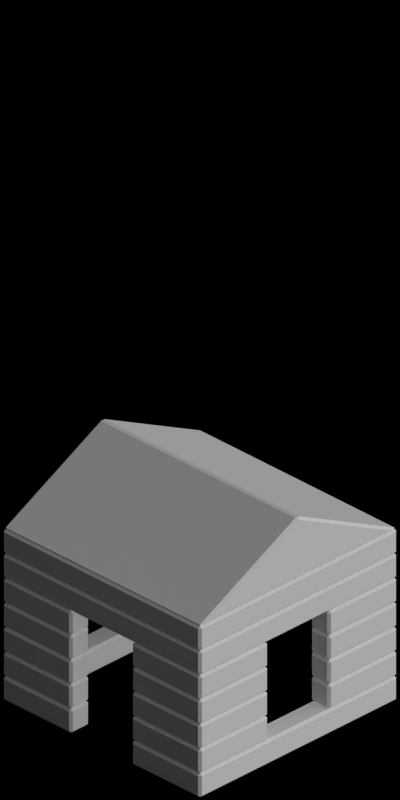 # Source: 4648-4647.blend  (saved by Blender 2.63.0; exported with 4.5.12 LTS)
import bpy
from mathutils import Matrix  # noqa: F401  (used for matrix-valued properties, if any)

bpy.ops.wm.read_factory_settings(use_empty=True)
scene = bpy.context.scene
scene.name = 'Scene'

# ---- collections
col_collection_1 = bpy.data.collections.new('Collection 1'); scene.collection.children.link(col_collection_1)

# ---- materials (node trees are filled in below, after node groups)
mat_toyland_blue = bpy.data.materials.new('Toyland_Blue')
mat_toyland_green = bpy.data.materials.new('Toyland_Green')

# ---- material node trees

# ---- world
world_world = bpy.data.worlds.new('World'); scene.world = world_world
world_world.color = (0.0, 0.0, 0.0)
world_world.use_sun_shadow = False
world_world.sun_shadow_jitter_overblur = 0.0
world_world.cycles.sampling_method = 'MANUAL'
world_world.cycles.sample_map_resolution = 256
world_world.light_settings.ao_factor = 0.5

# ---- cameras
cam_camera = bpy.data.cameras.new('Camera')
cam_camera.type = 'ORTHO'
cam_camera.clip_start = 0.001
cam_camera.clip_end = 100.0
cam_camera.lens = 35.0
cam_camera.sensor_width = 32.0
cam_camera.sensor_height = 18.0
cam_camera.ortho_scale = 5.656
cam_camera.dof.focus_distance = 0.0
cam_camera.dof.aperture_fstop = 128.0

# ---- lights
light_lamp_004 = bpy.data.lights.new('Lamp.004', 'SUN')
light_lamp_004.transmission_factor = 0.0
light_lamp_004.cutoff_distance = 30.0
light_lamp_004.angle = 1.571
light_lamp_004.energy = 1.0
light_lamp_004.shadow_buffer_clip_start = 1.001
light_lamp_004.shadow_soft_size = 1.0
light_lamp_004.shadow_cascade_max_distance = 1000.0
light_lamp_004.cycles.use_multiple_importance_sampling = False
light_lamp_003 = bpy.data.lights.new('Lamp.003', 'SUN')
light_lamp_003.transmission_factor = 0.0
light_lamp_003.cutoff_distance = 30.0
light_lamp_003.use_shadow = False
light_lamp_003.angle = 1.571
light_lamp_003.energy = 1.0
light_lamp_003.shadow_buffer_clip_start = 1.001
light_lamp_003.shadow_soft_size = 1.0
light_lamp_003.shadow_cascade_max_distance = 1000.0
light_lamp_003.cycles.use_multiple_importance_sampling = False

# ---- meshes
me_cube = bpy.data.meshes.new('Cube')
me_cube.from_pydata([(0.99, 0.99, 0.0), (0.8, 0.3, 0.0), (0.3, 0.8, 0.0), (0.8, 0.8, 0.0), (0.99, 0.8, 0.0), (0.8, 0.8, 0.2), (0.99, 0.8, 0.2), (0.8, 0.99, 0.2), (0.8, 0.99, 0.0), (0.99, 0.99, 0.2), (0.3, 0.8, 0.2), (0.99, 0.3, 0.2), (0.8, 0.3, 0.2), (0.3, 0.99, 0.2), (0.99, 0.3, 0.0), (0.3, 0.99, 0.0)], [], [(7, 13, 15, 8), (6, 11, 12, 5), (7, 5, 10, 13), (9, 6, 5, 7), (3, 2, 10, 5), (5, 12, 1, 3), (4, 3, 1, 14), (8, 15, 2, 3), (0, 8, 3, 4), (9, 7, 8, 0), (6, 9, 0, 4), (14, 1, 12, 11), (2, 15, 13, 10), (11, 6, 4, 14)])
me_cube.materials.append(mat_toyland_blue)
me_cube.use_remesh_preserve_volume = False
me_cube.use_remesh_preserve_attributes = False
me_cube.use_mirror_vertex_groups = False
me_cube.update()
me_cube_001 = bpy.data.meshes.new('Cube.001')
me_cube_001.from_pydata([(0.99, 0.3, 0.2), (0.99, 0.8, 0.2), (0.99, 0.8, 0.0), (0.99, 0.99, 0.2), (0.99, 0.99, 0.0), (0.8, 0.99, 0.2), (0.8, 0.99, 0.0), (0.8, 0.8, 0.0), (0.8, 0.8, 0.2), (0.0, 0.8, 0.0), (0.0, 0.8, 0.2), (0.0, 0.99, 0.0), (0.0, 0.99, 0.2), (0.8, 0.3, 0.0), (0.8, 0.3, 0.2), (0.99, 0.3, 0.0)], [], [(12, 11, 6, 5), (10, 12, 5, 8), (2, 7, 13, 15), (1, 0, 14, 8), (14, 13, 7, 8), (1, 2, 15, 0), (5, 6, 4, 3), (8, 5, 3, 1), (2, 4, 6, 7), (1, 3, 4, 2), (7, 6, 11, 9), (8, 7, 9, 10), (14, 0, 15, 13)])
me_cube_001.materials.append(mat_toyland_blue)
me_cube_001.use_remesh_preserve_volume = False
me_cube_001.use_remesh_preserve_attributes = False
me_cube_001.use_mirror_vertex_groups = False
me_cube_001.update()
me_cube_002 = bpy.data.meshes.new('Cube.002')
me_cube_002.from_pydata([(0.99, 0.99, 0.0), (0.0, 0.99, 0.0), (0.0, 0.99, 0.2), (0.0, 0.8, 0.2), (0.0, 0.8, 0.0), (0.99, 0.99, 0.2), (0.99, 0.8, 0.2), (0.99, 0.8, 0.0), (0.8, 0.99, 0.0), (0.8, 0.8, 0.2), (0.8, 0.99, 0.2), (0.8, 0.8, 0.0), (0.99, 0.0, 0.2), (0.99, 0.0, 0.0), (0.8, 0.0, 0.2), (0.8, 0.0, 0.0)], [], [(14, 15, 11, 9), (9, 10, 5, 6), (8, 0, 5, 10), (11, 7, 0, 8), (0, 7, 6, 5), (3, 9, 11, 4), (3, 2, 10, 9), (1, 8, 10, 2), (4, 11, 8, 1), (15, 13, 7, 11), (9, 6, 12, 14), (13, 12, 6, 7)])
me_cube_002.materials.append(mat_toyland_blue)
me_cube_002.use_remesh_preserve_volume = False
me_cube_002.use_remesh_preserve_attributes = False
me_cube_002.use_mirror_vertex_groups = False
me_cube_002.update()
me_cube_004 = bpy.data.meshes.new('Cube.004')
me_cube_004.from_pydata([(0.99, 0.99, -1.192e-07), (-0.99, 0.99, -1.192e-07), (0.99, -0.99, -1.192e-07), (-0.99, -0.99, -1.192e-07), (0.0, 0.99, 0.5), (0.0, -0.99, 0.5)], [], [(0, 1, 3, 2), (2, 3, 5), (3, 1, 4, 5), (1, 0, 4), (0, 2, 5, 4)])
me_cube_004.materials.append(mat_toyland_green)
me_cube_004.use_remesh_preserve_volume = False
me_cube_004.use_remesh_preserve_attributes = False
me_cube_004.use_mirror_vertex_groups = False
me_cube_004.update()

# ---- objects
ob_cube_007 = bpy.data.objects.new('Cube.007', me_cube)
ob_cube_006 = bpy.data.objects.new('Cube.006', me_cube_001)
ob_cube_005 = bpy.data.objects.new('Cube.005', me_cube)
ob_cube_004 = bpy.data.objects.new('Cube.004', me_cube)
ob_cube_003 = bpy.data.objects.new('Cube.003', me_cube)
ob_cube_002 = bpy.data.objects.new('Cube.002', me_cube_002)
ob_cube_001 = bpy.data.objects.new('Cube.001', me_cube_002)
ob_cube_000 = bpy.data.objects.new('Cube.000', me_cube_004)
ob_cube_026 = bpy.data.objects.new('Cube.026', me_cube_004)
ob_cube_024 = bpy.data.objects.new('Cube.024', me_cube_002)
ob_cube_023 = bpy.data.objects.new('Cube.023', me_cube_002)
ob_cube_022 = bpy.data.objects.new('Cube.022', me_cube)
ob_cube_021 = bpy.data.objects.new('Cube.021', me_cube)
ob_cube_020 = bpy.data.objects.new('Cube.020', me_cube)
ob_cube_019 = bpy.data.objects.new('Cube.019', me_cube_001)
ob_cube_018 = bpy.data.objects.new('Cube.018', me_cube)
ob_rotationcontrol_001 = bpy.data.objects.new('RotationControl.001', None)
ob_cameratarget = bpy.data.objects.new('CameraTarget', None)
ob_camera = bpy.data.objects.new('Camera', cam_camera)
ob_lamp_001 = bpy.data.objects.new('Lamp.001', light_lamp_004)
ob_lamp = bpy.data.objects.new('Lamp', light_lamp_003)
ob_wrap_m_bow = bpy.data.objects.new('Wrap_M_Bow', None)
ob_wrap_m_paperun0 = bpy.data.objects.new('Wrap_M_PaperUn0', None)
ob_wrap_m_paperun1 = bpy.data.objects.new('Wrap_M_PaperUn1', None)
ob_wrap_m_ribun0 = bpy.data.objects.new('Wrap_M_RibUn0', None)
ob_wrap_m_ribun1 = bpy.data.objects.new('Wrap_M_RibUn1', None)

# ---- transforms, parenting, visibility, modifiers, constraints
ob_cube_007.location = (-5.0, 0.0, 0.2)
ob_cube_007.lineart.crease_threshold = 0.0
_m = ob_cube_007.modifiers.new('Mirror', 'MIRROR')
_m.use_axis = (True, True, False)
_m = ob_cube_007.modifiers.new('Bevel', 'BEVEL')
_m.width = 0.02
_m.width_pct = 0.02
_m.limit_method = 'NONE'
_m.spread = 0.0
ob_cube_006.location = (-5.0, 0.0, 0.0)
ob_cube_006.lineart.crease_threshold = 0.0
_m = ob_cube_006.modifiers.new('Mirror', 'MIRROR')
_m.use_axis = (True, True, False)
_m = ob_cube_006.modifiers.new('Bevel', 'BEVEL')
_m.width = 0.02
_m.width_pct = 0.02
_m.limit_method = 'NONE'
_m.spread = 0.0
ob_cube_005.location = (-5.0, 0.0, 0.4)
ob_cube_005.lineart.crease_threshold = 0.0
_m = ob_cube_005.modifiers.new('Mirror', 'MIRROR')
_m.use_axis = (True, True, False)
_m = ob_cube_005.modifiers.new('Bevel', 'BEVEL')
_m.width = 0.02
_m.width_pct = 0.02
_m.limit_method = 'NONE'
_m.spread = 0.0
ob_cube_004.location = (-5.0, 0.0, 0.6)
ob_cube_004.lineart.crease_threshold = 0.0
_m = ob_cube_004.modifiers.new('Mirror', 'MIRROR')
_m.use_axis = (True, True, False)
_m = ob_cube_004.modifiers.new('Bevel', 'BEVEL')
_m.width = 0.02
_m.width_pct = 0.02
_m.limit_method = 'NONE'
_m.spread = 0.0
ob_cube_003.location = (-5.0, 0.0, 0.8)
ob_cube_003.lineart.crease_threshold = 0.0
_m = ob_cube_003.modifiers.new('Mirror', 'MIRROR')
_m.use_axis = (True, True, False)
_m = ob_cube_003.modifiers.new('Bevel', 'BEVEL')
_m.width = 0.02
_m.width_pct = 0.02
_m.limit_method = 'NONE'
_m.spread = 0.0
ob_cube_002.location = (-5.0, 0.0, 1.0)
ob_cube_002.lineart.crease_threshold = 0.0
_m = ob_cube_002.modifiers.new('Mirror', 'MIRROR')
_m.use_axis = (True, True, False)
_m = ob_cube_002.modifiers.new('Bevel', 'BEVEL')
_m.width = 0.02
_m.width_pct = 0.02
_m.limit_method = 'NONE'
_m.spread = 0.0
ob_cube_001.location = (-5.0, 0.0, 1.2)
ob_cube_001.lineart.crease_threshold = 0.0
_m = ob_cube_001.modifiers.new('Mirror', 'MIRROR')
_m.use_axis = (True, True, False)
_m = ob_cube_001.modifiers.new('Bevel', 'BEVEL')
_m.width = 0.02
_m.width_pct = 0.02
_m.limit_method = 'NONE'
_m.spread = 0.0
ob_cube_000.location = (-5.0, 0.0, 1.4)
ob_cube_000.lineart.crease_threshold = 0.0
_m = ob_cube_000.modifiers.new('Bevel', 'BEVEL')
_m.width = 0.02
_m.width_pct = 0.02
_m.limit_method = 'NONE'
_m.spread = 0.0
ob_cube_026.location = (-10.0, 0.0, 1.4)
ob_cube_026.lineart.crease_threshold = 0.0
_m = ob_cube_026.modifiers.new('Bevel', 'BEVEL')
_m.width = 0.02
_m.width_pct = 0.02
_m.limit_method = 'NONE'
_m.spread = 0.0
ob_cube_024.location = (-10.0, 0.0, 1.2)
ob_cube_024.lineart.crease_threshold = 0.0
_m = ob_cube_024.modifiers.new('Mirror', 'MIRROR')
_m.use_axis = (True, True, False)
_m = ob_cube_024.modifiers.new('Bevel', 'BEVEL')
_m.width = 0.02
_m.width_pct = 0.02
_m.limit_method = 'NONE'
_m.spread = 0.0
ob_cube_023.location = (-10.0, 0.0, 1.0)
ob_cube_023.lineart.crease_threshold = 0.0
_m = ob_cube_023.modifiers.new('Mirror', 'MIRROR')
_m.use_axis = (True, True, False)
_m = ob_cube_023.modifiers.new('Bevel', 'BEVEL')
_m.width = 0.02
_m.width_pct = 0.02
_m.limit_method = 'NONE'
_m.spread = 0.0
ob_cube_022.location = (-10.0, 0.0, 0.8)
ob_cube_022.lineart.crease_threshold = 0.0
_m = ob_cube_022.modifiers.new('Mirror', 'MIRROR')
_m.use_axis = (True, True, False)
_m = ob_cube_022.modifiers.new('Bevel', 'BEVEL')
_m.width = 0.02
_m.width_pct = 0.02
_m.limit_method = 'NONE'
_m.spread = 0.0
ob_cube_021.location = (-10.0, 0.0, 0.6)
ob_cube_021.lineart.crease_threshold = 0.0
_m = ob_cube_021.modifiers.new('Mirror', 'MIRROR')
_m.use_axis = (True, True, False)
_m = ob_cube_021.modifiers.new('Bevel', 'BEVEL')
_m.width = 0.02
_m.width_pct = 0.02
_m.limit_method = 'NONE'
_m.spread = 0.0
ob_cube_020.location = (-10.0, 0.0, 0.4)
ob_cube_020.lineart.crease_threshold = 0.0
_m = ob_cube_020.modifiers.new('Mirror', 'MIRROR')
_m.use_axis = (True, True, False)
_m = ob_cube_020.modifiers.new('Bevel', 'BEVEL')
_m.width = 0.02
_m.width_pct = 0.02
_m.limit_method = 'NONE'
_m.spread = 0.0
ob_cube_019.location = (-10.0, 0.0, 0.0)
ob_cube_019.lineart.crease_threshold = 0.0
_m = ob_cube_019.modifiers.new('Mirror', 'MIRROR')
_m.use_axis = (True, True, False)
_m = ob_cube_019.modifiers.new('Bevel', 'BEVEL')
_m.width = 0.02
_m.width_pct = 0.02
_m.limit_method = 'NONE'
_m.spread = 0.0
ob_cube_018.location = (-10.0, 0.0, 0.2)
ob_cube_018.lineart.crease_threshold = 0.0
_m = ob_cube_018.modifiers.new('Mirror', 'MIRROR')
_m.use_axis = (True, True, False)
_m = ob_cube_018.modifiers.new('Bevel', 'BEVEL')
_m.width = 0.02
_m.width_pct = 0.02
_m.limit_method = 'NONE'
_m.spread = 0.0
ob_rotationcontrol_001.location = (-10.0, 0.0, 0.0)
ob_rotationcontrol_001.empty_image_offset = (0.0, 0.0)
ob_rotationcontrol_001.lineart.crease_threshold = 0.0
ob_cameratarget.parent = ob_rotationcontrol_001
ob_cameratarget.location = (0.0, 0.0, 2.451)
ob_cameratarget.empty_image_offset = (0.0, 0.0)
ob_cameratarget.lineart.crease_threshold = 0.0
ob_camera.parent = ob_cameratarget
ob_camera.location = (4.0, 4.0, 3.268)
ob_camera.rotation_euler = (1.109, 0.01082, 0.8149)
ob_camera.lock_rotations_4d = False
ob_camera.empty_display_type = 'ARROWS'
ob_camera.color = (0.0, 0.0, 0.0, 0.0)
ob_camera.display_type = 'WIRE'
ob_camera.lineart.crease_threshold = 0.0
_c = ob_camera.constraints.new('TRACK_TO'); _c.name = 'TrackTo'
_c.target = ob_cameratarget
ob_lamp_001.parent = ob_rotationcontrol_001
ob_lamp_001.location = (-1.0, 2.0, 2.0)
ob_lamp_001.lock_rotations_4d = False
ob_lamp_001.empty_display_type = 'ARROWS'
ob_lamp_001.color = (0.0, 0.0, 0.0, 0.0)
ob_lamp_001.lineart.crease_threshold = 0.0
_c = ob_lamp_001.constraints.new('TRACK_TO'); _c.name = 'TrackTo'
_c.target = ob_rotationcontrol_001
ob_lamp.parent = ob_rotationcontrol_001
ob_lamp.location = (-1.0, 2.0, 0.8)
ob_lamp.lock_rotations_4d = False
ob_lamp.empty_display_type = 'ARROWS'
ob_lamp.color = (0.0, 0.0, 0.0, 0.0)
ob_lamp.lineart.crease_threshold = 0.0
_c = ob_lamp.constraints.new('TRACK_TO'); _c.name = 'TrackTo'
_c.target = ob_rotationcontrol_001
ob_wrap_m_bow.location = (0.0, 0.0, 0.0)
ob_wrap_m_paperun0.location = (0.0, 0.0, 0.0)
ob_wrap_m_paperun1.location = (0.0, 0.0, 0.0)
ob_wrap_m_ribun0.location = (0.0, 0.0, 0.0)
ob_wrap_m_ribun1.location = (0.0, 0.0, 0.0)

# ---- collection membership
col_collection_1.objects.link(ob_cube_007)
col_collection_1.objects.link(ob_cube_006)
col_collection_1.objects.link(ob_cube_005)
col_collection_1.objects.link(ob_cube_004)
col_collection_1.objects.link(ob_cube_003)
col_collection_1.objects.link(ob_cube_002)
col_collection_1.objects.link(ob_cube_001)
col_collection_1.objects.link(ob_cube_000)
col_collection_1.objects.link(ob_cube_026)
col_collection_1.objects.link(ob_cube_024)
col_collection_1.objects.link(ob_cube_023)
col_collection_1.objects.link(ob_cube_022)
col_collection_1.objects.link(ob_cube_021)
col_collection_1.objects.link(ob_cube_020)
col_collection_1.objects.link(ob_cube_019)
col_collection_1.objects.link(ob_cube_018)
col_collection_1.objects.link(ob_rotationcontrol_001)
col_collection_1.objects.link(ob_cameratarget)
col_collection_1.objects.link(ob_camera)
col_collection_1.objects.link(ob_lamp_001)
col_collection_1.objects.link(ob_lamp)
col_collection_1.objects.link(ob_wrap_m_bow)
col_collection_1.objects.link(ob_wrap_m_paperun0)
col_collection_1.objects.link(ob_wrap_m_paperun1)
col_collection_1.objects.link(ob_wrap_m_ribun0)
col_collection_1.objects.link(ob_wrap_m_ribun1)

# ---- scene / render settings (as saved in the file)
scene.camera = ob_camera
scene.frame_start = 1; scene.frame_end = 3; scene.frame_set(3)
scene.render.engine = 'BLENDER_EEVEE_NEXT'
scene.render.image_settings.compression = 90
scene.render.resolution_x = 256
scene.render.resolution_y = 512
scene.render.dither_intensity = 0.0
scene.render.bake_margin = 2
scene.render.bake_bias = 0.0
scene.cycles.use_denoising = False
scene.cycles.samples = 10
scene.cycles.sampling_pattern = 'TABULATED_SOBOL'
scene.cycles.light_sampling_threshold = 0.0
scene.cycles.use_adaptive_sampling = False
scene.cycles.use_light_tree = False
scene.cycles.blur_glossy = 0.0
scene.cycles.volume_bounces = 1
scene.cycles.pixel_filter_type = 'GAUSSIAN'
scene.cycles.sample_clamp_indirect = 0.0
scene.view_settings.view_transform = 'Standard'
bpy.context.view_layer.update()
